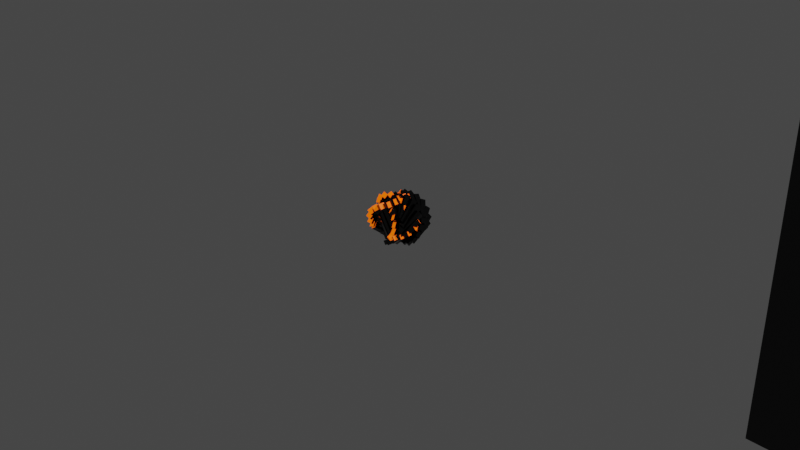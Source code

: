 # Source: GeometryNodesPractice_October4th2023.blend  (saved by Blender 3.6.13; exported with 4.5.12 LTS)
import bpy
from mathutils import Matrix  # noqa: F401  (used for matrix-valued properties, if any)

bpy.ops.wm.read_factory_settings(use_empty=True)
scene = bpy.context.scene
scene.name = 'Scene'

# ---- collections
col_collection = bpy.data.collections.new('Collection'); scene.collection.children.link(col_collection)

# ---- materials (node trees are filled in below, after node groups)
mat_material = bpy.data.materials.new('Material')
mat_material_001 = bpy.data.materials.new('Material.001')

# ---- node groups
ng_geometry_nodes = bpy.data.node_groups.new('Geometry Nodes', 'GeometryNodeTree')
_s = ng_geometry_nodes.interface.new_socket(name='Geometry', in_out='OUTPUT', socket_type='NodeSocketGeometry')
_s = ng_geometry_nodes.interface.new_socket(name='Geometry', in_out='INPUT', socket_type='NodeSocketGeometry')
ng_geometry_nodes.is_modifier = True
# nodes of 'Geometry Nodes' reference scene objects; filled in after objects exist

# ---- material node trees
mat_material.use_nodes = True; mat_material.node_tree.nodes.clear()
_N = mat_material.node_tree.nodes; _L = mat_material.node_tree.links
n0 = _N.new('ShaderNodeBsdfPrincipled'); n0.name = 'Principled BSDF'; n0.location = (10, 300)
n0.distribution = 'GGX'
n0.subsurface_method = 'RANDOM_WALK_SKIN'
n0.inputs[0].default_value = (0.8, 0.0732, 0.0, 1.0)
n0.inputs[3].default_value = 1.45
n0.inputs[27].default_value = (1.0, 0.1308, 0.0, 1.0)
n0.inputs[28].default_value = 1.0
n1 = _N.new('ShaderNodeOutputMaterial'); n1.name = 'Material Output'; n1.location = (300, 300)
_L.new(n0.outputs[0], n1.inputs[0])
n1.is_active_output = True
mat_material_001.use_nodes = True; mat_material_001.node_tree.nodes.clear()
_N = mat_material_001.node_tree.nodes; _L = mat_material_001.node_tree.links
n0 = _N.new('ShaderNodeBsdfPrincipled'); n0.name = 'Principled BSDF'; n0.location = (10, 300)
n0.distribution = 'GGX'
n0.subsurface_method = 'RANDOM_WALK_SKIN'
n0.inputs[0].default_value = (0.04445, 0.04445, 0.04445, 1.0)
n0.inputs[1].default_value = 1.0
n0.inputs[2].default_value = 0.127
n0.inputs[3].default_value = 1.45
n0.inputs[13].default_value = 0.246
n0.inputs[27].default_value = (0.0, 0.0, 0.0, 1.0)
n0.inputs[28].default_value = 1.0
n1 = _N.new('ShaderNodeOutputMaterial'); n1.name = 'Material Output'; n1.location = (300, 300)
_L.new(n0.outputs[0], n1.inputs[0])
n1.is_active_output = True

# ---- world
world_world = bpy.data.worlds.new('World'); scene.world = world_world
world_world.use_nodes = True; world_world.node_tree.nodes.clear()
_N = world_world.node_tree.nodes; _L = world_world.node_tree.links
n0 = _N.new('ShaderNodeOutputWorld'); n0.name = 'World Output'; n0.location = (300, 300)
n1 = _N.new('ShaderNodeBackground'); n1.name = 'Background'; n1.location = (10, 300)
n1.inputs[0].default_value = (0.05088, 0.05088, 0.05088, 1.0)
_L.new(n1.outputs[0], n0.inputs[0])
n0.is_active_output = True
world_world.color = (0.05088, 0.05088, 0.05088)
world_world.use_sun_shadow = False
world_world.sun_shadow_jitter_overblur = 0.0

# ---- cameras
cam_camera = bpy.data.cameras.new('Camera')
cam_camera.clip_end = 100.0
cam_camera.ortho_scale = 7.314

# ---- lights
light_light = bpy.data.lights.new('Light', 'POINT')
light_light.transmission_factor = 0.0
light_light.energy = 1000.0
light_light.shadow_soft_size = 0.1
light_light.shadow_maximum_resolution = 0.006
light_light.use_absolute_resolution = True

# ---- meshes
me_plane = bpy.data.meshes.new('Plane')
me_plane.from_pydata([(-0.3024, -1.0, 0.0), (0.3024, -1.0, 0.0), (-0.3024, 1.0, 0.0), (0.3024, 1.0, 0.0), (-0.3024, -1.568, 0.0), (0.3024, -1.568, 0.0), (-0.2991, 1.515, -0.0001037), (0.3057, 1.515, -0.0001037), (1.485, -1.004, 0.002199), (1.485, -1.572, 0.002199), (-1.408, -1.0, 0.0), (-1.408, -1.568, 0.0), (-1.997, -1.0, 0.0), (-1.997, -1.568, 0.0), (1.948, -1.004, 0.002199), (1.948, -1.572, 0.002199), (1.541, 1.0, 0.0), (1.544, 1.515, -0.0001037), (1.944, 1.0, 0.0), (1.947, 1.515, -0.0001037), (-1.433, 1.0, 0.0), (-1.43, 1.515, -0.0001037), (-1.993, 1.0, 0.0), (-1.99, 1.515, -0.0001037), (-0.3024, -1.0, 0.4154), (0.3024, -1.0, 0.4154), (-0.3024, 1.0, 0.4154), (0.3024, 1.0, 0.4154), (-0.3024, -1.568, 0.4154), (0.3024, -1.568, 0.4154), (-0.2991, 1.515, 0.4153), (0.3057, 1.515, 0.4153), (1.485, -1.004, 0.4176), (1.485, -1.572, 0.4176), (-1.408, -1.0, 0.4154), (-1.408, -1.568, 0.4154), (-1.997, -1.0, 0.4154), (-1.997, -1.568, 0.4154), (1.948, -1.004, 0.4176), (1.948, -1.572, 0.4176), (1.541, 1.0, 0.4154), (1.544, 1.515, 0.4153), (1.944, 1.0, 0.4154), (1.947, 1.515, 0.4153), (-1.433, 1.0, 0.4154), (-1.43, 1.515, 0.4153), (-1.993, 1.0, 0.4154), (-1.99, 1.515, 0.4153), (1.485, -1.004, -1.182), (1.485, -1.572, -1.182), (-1.408, -1.0, -1.184), (-1.408, -1.568, -1.184), (-1.997, -1.0, -1.184), (-1.997, -1.568, -1.184), (1.948, -1.004, -1.182), (1.948, -1.572, -1.182), (1.541, 1.0, -1.184), (1.544, 1.515, -1.184), (1.944, 1.0, -1.184), (1.947, 1.515, -1.184), (-1.433, 1.0, -1.184), (-1.43, 1.515, -1.184), (-1.993, 1.0, -1.184), (-1.99, 1.515, -1.184), (1.485, -1.004, 1.587), (1.485, -1.572, 1.587), (-1.408, -1.0, 1.585), (-1.408, -1.568, 1.585), (-1.997, -1.0, 1.585), (-1.997, -1.568, 1.585), (1.948, -1.004, 1.587), (1.948, -1.572, 1.587), (1.541, 1.0, 1.585), (1.544, 1.515, 1.584), (1.944, 1.0, 1.585), (1.947, 1.515, 1.584), (-1.433, 1.0, 1.585), (-1.43, 1.515, 1.584), (-1.993, 1.0, 1.585), (-1.99, 1.515, 1.584)], [], [(0, 2, 3, 1), (1, 5, 4, 0), (2, 6, 7, 3), (1, 8, 9, 5), (4, 11, 10, 0), (21, 20, 60, 61), (10, 11, 51, 50), (7, 17, 16, 3), (15, 9, 49, 55), (2, 20, 21, 6), (17, 19, 59, 57), (24, 25, 27, 26), (25, 24, 28, 29), (26, 27, 31, 30), (25, 29, 33, 32), (28, 24, 34, 35), (37, 35, 67, 69), (42, 43, 75, 74), (31, 27, 40, 41), (32, 33, 65, 64), (26, 30, 45, 44), (45, 47, 79, 77), (8, 1, 25, 32), (19, 17, 41, 43), (9, 15, 39, 33), (14, 8, 32, 38), (0, 10, 34, 24), (6, 21, 45, 30), (7, 6, 30, 31), (2, 0, 24, 26), (11, 4, 28, 35), (20, 2, 26, 44), (3, 16, 40, 27), (12, 13, 37, 36), (23, 22, 46, 47), (17, 7, 31, 41), (1, 3, 27, 25), (10, 12, 36, 34), (21, 23, 47, 45), (18, 19, 43, 42), (13, 11, 35, 37), (22, 20, 44, 46), (5, 9, 33, 29), (16, 18, 42, 40), (4, 5, 29, 28), (15, 14, 38, 39), (51, 53, 52, 50), (48, 54, 55, 49), (57, 59, 58, 56), (60, 62, 63, 61), (8, 14, 54, 48), (16, 17, 57, 56), (13, 12, 52, 53), (22, 23, 63, 62), (12, 10, 50, 52), (23, 21, 61, 63), (9, 8, 48, 49), (19, 18, 58, 59), (11, 13, 53, 51), (20, 22, 62, 60), (18, 16, 56, 58), (14, 15, 55, 54), (67, 66, 68, 69), (64, 65, 71, 70), (73, 72, 74, 75), (76, 77, 79, 78), (46, 44, 76, 78), (40, 42, 74, 72), (39, 38, 70, 71), (43, 41, 73, 75), (33, 39, 71, 65), (35, 34, 66, 67), (44, 45, 77, 76), (38, 32, 64, 70), (41, 40, 72, 73), (36, 37, 69, 68), (47, 46, 78, 79), (34, 36, 68, 66)])
me_plane.polygons.foreach_set('material_index', [1, 1, 1, 1, 1, 1, 1, 1, 1, 1, 1, 1, 1, 1, 1, 1, 1, 1, 1, 1, 1, 1, 1, 1, 1, 1, 1, 1, 1, 1, 1, 1, 1, 1, 1, 1, 1, 1, 1, 1, 1, 1, 1, 1, 1, 1, 1, 1, 1, 1, 1, 1, 1, 1, 1, 1, 1, 1, 1, 1, 1, 1, 0, 0, 0, 0, 1, 1, 1, 1, 1, 1, 1, 1, 1, 1, 1, 1])
_uv = me_plane.uv_layers.new(name='UVMap')
_uv.uv.foreach_set('vector', [0.0, 0.0, 0.0, 1.0, 1.0, 1.0, 1.0, 0.0, 1.0, 0.0, 1.0, 0.0, 0.0, 0.0, 0.0, 0.0, 0.0, 1.0, 0.0, 1.0, 1.0, 1.0, 1.0, 1.0, 1.0, 0.0, 1.0, 0.0, 1.0, 0.0, 1.0, 0.0, 0.0, 0.0, 0.0, 0.0, 0.0, 0.0, 0.0, 0.0, 0.0, 1.0, 0.0, 1.0, 0.0, 1.0, 0.0, 1.0, 0.0, 0.0, 0.0, 0.0, 0.0, 0.0, 0.0, 0.0, 1.0, 1.0, 1.0, 1.0, 1.0, 1.0, 1.0, 1.0, 1.0, 0.0, 1.0, 0.0, 1.0, 0.0, 1.0, 0.0, 0.0, 1.0, 0.0, 1.0, 0.0, 1.0, 0.0, 1.0, 1.0, 1.0, 1.0, 1.0, 1.0, 1.0, 1.0, 1.0, 0.0, 0.0, 1.0, 0.0, 1.0, 1.0, 0.0, 1.0, 1.0, 0.0, 0.0, 0.0, 0.0, 0.0, 1.0, 0.0, 0.0, 1.0, 1.0, 1.0, 1.0, 1.0, 0.0, 1.0, 1.0, 0.0, 1.0, 0.0, 1.0, 0.0, 1.0, 0.0, 0.0, 0.0, 0.0, 0.0, 0.0, 0.0, 0.0, 0.0, 0.0, 0.0, 0.0, 0.0, 0.0, 0.0, 0.0, 0.0, 1.0, 1.0, 1.0, 1.0, 1.0, 1.0, 1.0, 1.0, 1.0, 1.0, 1.0, 1.0, 1.0, 1.0, 1.0, 1.0, 1.0, 0.0, 1.0, 0.0, 1.0, 0.0, 1.0, 0.0, 0.0, 1.0, 0.0, 1.0, 0.0, 1.0, 0.0, 1.0, 0.0, 1.0, 0.0, 1.0, 0.0, 1.0, 0.0, 1.0, 1.0, 0.0, 1.0, 0.0, 1.0, 0.0, 1.0, 0.0, 1.0, 1.0, 1.0, 1.0, 1.0, 1.0, 1.0, 1.0, 1.0, 0.0, 1.0, 0.0, 1.0, 0.0, 1.0, 0.0, 1.0, 0.0, 1.0, 0.0, 1.0, 0.0, 1.0, 0.0, 0.0, 0.0, 0.0, 0.0, 0.0, 0.0, 0.0, 0.0, 0.0, 1.0, 0.0, 1.0, 0.0, 1.0, 0.0, 1.0, 1.0, 1.0, 0.0, 1.0, 0.0, 1.0, 1.0, 1.0, 0.0, 1.0, 0.0, 0.0, 0.0, 0.0, 0.0, 1.0, 0.0, 0.0, 0.0, 0.0, 0.0, 0.0, 0.0, 0.0, 0.0, 1.0, 0.0, 1.0, 0.0, 1.0, 0.0, 1.0, 1.0, 1.0, 1.0, 1.0, 1.0, 1.0, 1.0, 1.0, 0.0, 0.0, 0.0, 0.0, 0.0, 0.0, 0.0, 0.0, 0.0, 1.0, 0.0, 1.0, 0.0, 1.0, 0.0, 1.0, 1.0, 1.0, 1.0, 1.0, 1.0, 1.0, 1.0, 1.0, 1.0, 0.0, 1.0, 1.0, 1.0, 1.0, 1.0, 0.0, 0.0, 0.0, 0.0, 0.0, 0.0, 0.0, 0.0, 0.0, 0.0, 1.0, 0.0, 1.0, 0.0, 1.0, 0.0, 1.0, 1.0, 1.0, 1.0, 1.0, 1.0, 1.0, 1.0, 1.0, 0.0, 0.0, 0.0, 0.0, 0.0, 0.0, 0.0, 0.0, 0.0, 1.0, 0.0, 1.0, 0.0, 1.0, 0.0, 1.0, 1.0, 0.0, 1.0, 0.0, 1.0, 0.0, 1.0, 0.0, 1.0, 1.0, 1.0, 1.0, 1.0, 1.0, 1.0, 1.0, 0.0, 0.0, 1.0, 0.0, 1.0, 0.0, 0.0, 0.0, 1.0, 0.0, 1.0, 0.0, 1.0, 0.0, 1.0, 0.0, 0.0, 0.0, 0.0, 0.0, 0.0, 0.0, 0.0, 0.0, 1.0, 0.0, 1.0, 0.0, 1.0, 0.0, 1.0, 0.0, 1.0, 1.0, 1.0, 1.0, 1.0, 1.0, 1.0, 1.0, 0.0, 1.0, 0.0, 1.0, 0.0, 1.0, 0.0, 1.0, 1.0, 0.0, 1.0, 0.0, 1.0, 0.0, 1.0, 0.0, 1.0, 1.0, 1.0, 1.0, 1.0, 1.0, 1.0, 1.0, 0.0, 0.0, 0.0, 0.0, 0.0, 0.0, 0.0, 0.0, 0.0, 1.0, 0.0, 1.0, 0.0, 1.0, 0.0, 1.0, 0.0, 0.0, 0.0, 0.0, 0.0, 0.0, 0.0, 0.0, 0.0, 1.0, 0.0, 1.0, 0.0, 1.0, 0.0, 1.0, 1.0, 0.0, 1.0, 0.0, 1.0, 0.0, 1.0, 0.0, 1.0, 1.0, 1.0, 1.0, 1.0, 1.0, 1.0, 1.0, 0.0, 0.0, 0.0, 0.0, 0.0, 0.0, 0.0, 0.0, 0.0, 1.0, 0.0, 1.0, 0.0, 1.0, 0.0, 1.0, 1.0, 1.0, 1.0, 1.0, 1.0, 1.0, 1.0, 1.0, 1.0, 0.0, 1.0, 0.0, 1.0, 0.0, 1.0, 0.0, 0.0, 0.0, 0.0, 0.0, 0.0, 0.0, 0.0, 0.0, 1.0, 0.0, 1.0, 0.0, 1.0, 0.0, 1.0, 0.0, 1.0, 1.0, 1.0, 1.0, 1.0, 1.0, 1.0, 1.0, 0.0, 1.0, 0.0, 1.0, 0.0, 1.0, 0.0, 1.0, 0.0, 1.0, 0.0, 1.0, 0.0, 1.0, 0.0, 1.0, 1.0, 1.0, 1.0, 1.0, 1.0, 1.0, 1.0, 1.0, 1.0, 0.0, 1.0, 0.0, 1.0, 0.0, 1.0, 0.0, 1.0, 1.0, 1.0, 1.0, 1.0, 1.0, 1.0, 1.0, 1.0, 0.0, 1.0, 0.0, 1.0, 0.0, 1.0, 0.0, 0.0, 0.0, 0.0, 0.0, 0.0, 0.0, 0.0, 0.0, 0.0, 1.0, 0.0, 1.0, 0.0, 1.0, 0.0, 1.0, 1.0, 0.0, 1.0, 0.0, 1.0, 0.0, 1.0, 0.0, 1.0, 1.0, 1.0, 1.0, 1.0, 1.0, 1.0, 1.0, 0.0, 0.0, 0.0, 0.0, 0.0, 0.0, 0.0, 0.0, 0.0, 1.0, 0.0, 1.0, 0.0, 1.0, 0.0, 1.0, 0.0, 0.0, 0.0, 0.0, 0.0, 0.0, 0.0, 0.0])
me_plane.materials.append(mat_material)
me_plane.materials.append(mat_material_001)
me_plane.update()

# ---- curves / text
cu_beziercircle = bpy.data.curves.new('BezierCircle', 'CURVE')
cu_beziercircle.dimensions = '3D'
_sp = cu_beziercircle.splines.new('BEZIER'); _sp.bezier_points.add(3)
_sp.bezier_points.foreach_set('co', [-1.0, 0.0, 0.0, 0.0, 1.0, 0.0, 1.0, 0.0, 0.0, 0.0, -1.0, 0.0])
_sp.bezier_points.foreach_set('handle_left', [-1.0, -0.5521, 0.0, -0.5521, 1.0, 0.0, 1.0, 0.5521, 0.0, 0.5521, -1.0, 0.0])
_sp.bezier_points.foreach_set('handle_right', [-1.0, 0.5521, 0.0, 0.5521, 1.0, 0.0, 1.0, -0.5521, 0.0, -0.5521, -1.0, 0.0])
for _p, _l, _r in zip(_sp.bezier_points, ['AUTO', 'AUTO', 'AUTO', 'AUTO'], ['AUTO', 'AUTO', 'AUTO', 'AUTO']): _p.handle_left_type = _l; _p.handle_right_type = _r
_sp.order_u = 0
_sp.order_v = 0
_sp.use_cyclic_u = True
cu_beziercircle.use_path = True
cu_beziercircle.fill_mode = 'FULL'

# ---- objects
ob_light = bpy.data.objects.new('Light', light_light)
ob_camera = bpy.data.objects.new('Camera', cam_camera)
ob_geometrynodeinstanceobject = bpy.data.objects.new('GeometryNodeInstanceObject', me_plane)
ob_beziercircle = bpy.data.objects.new('BezierCircle', cu_beziercircle)
_N = ng_geometry_nodes.nodes; _L = ng_geometry_nodes.links
n0 = _N.new('NodeGroupOutput'); n0.name = 'Group Output'; n0.location = (320, 0)
n1 = _N.new('GeometryNodeInstanceOnPoints'); n1.name = 'Instance on Points'; n1.location = (100, 49)
n1.inputs[6].default_value = (0.1, 0.1, 0.1)
n2 = _N.new('GeometryNodeResampleCurve'); n2.name = 'Resample Curve'; n2.location = (-120, 78)
n2.keep_last_segment = False
n2.inputs[2].default_value = 20
n3 = _N.new('GeometryNodeObjectInfo'); n3.name = 'Object Info'; n3.location = (-253, -95)
n3.inputs[0].default_value = ob_geometrynodeinstanceobject
n4 = _N.new('GeometryNodeInputNormal'); n4.name = 'Normal'; n4.location = (-229, -336)
n4.legacy_corner_normals = True
n5 = _N.new('NodeGroupInput'); n5.name = 'Group Input'; n5.location = (-644, 51)
n6 = _N.new('GeometryNodeTransform'); n6.name = 'Transform Geometry'; n6.location = (-408, 80)
n7 = _N.new('ShaderNodeCombineXYZ'); n7.name = 'Combine XYZ'; n7.location = (-631, -114)
n7.inputs[2].default_value = 1.0
n8 = _N.new('ShaderNodeMath'); n8.name = 'Math'; n8.location = (-809, -145)
n8.operation = 'PINGPONG'
n8.inputs[1].default_value = 3.6
n9 = _N.new('GeometryNodeInputSceneTime'); n9.name = 'Scene Time'; n9.location = (-983, -162)
_L.new(n1.outputs[0], n0.inputs[0])
_L.new(n2.outputs[0], n1.inputs[0])
_L.new(n3.outputs[4], n1.inputs[2])
_L.new(n6.outputs[0], n2.inputs[0])
_L.new(n4.outputs[0], n1.inputs[5])
_L.new(n5.outputs[0], n6.inputs[0])
_L.new(n7.outputs[0], n6.inputs[3])
_L.new(n9.outputs[0], n8.inputs[0])
_L.new(n8.outputs[0], n7.inputs[0])
_L.new(n8.outputs[0], n7.inputs[1])
n0.is_active_output = True

# ---- transforms, parenting, visibility, modifiers, constraints
ob_light.location = (4.076, 1.005, 5.904)
ob_light.rotation_euler = (0.6503, 0.05522, 1.866)
ob_light.lock_rotations_4d = False
ob_light.empty_display_type = 'ARROWS'
ob_light.color = (0.0, 0.0, 0.0, 0.0)
ob_light.lineart.crease_threshold = 0.0
ob_camera.location = (7.359, -6.926, 4.958)
ob_camera.rotation_euler = (1.109, 0.0, 0.8149)
ob_camera.lock_rotations_4d = False
ob_camera.empty_display_type = 'ARROWS'
ob_camera.color = (0.0, 0.0, 0.0, 0.0)
ob_camera.display_type = 'WIRE'
ob_camera.lineart.crease_threshold = 0.0
ob_geometrynodeinstanceobject.location = (6.779, 0.0, 1.909)
ob_beziercircle.location = (0.0, 0.0, 0.0)
_m = ob_beziercircle.modifiers.new('GeometryNodes', 'NODES')
_m.node_group = ng_geometry_nodes

# ---- collection membership
col_collection.objects.link(ob_light)
col_collection.objects.link(ob_camera)
col_collection.objects.link(ob_geometrynodeinstanceobject)
col_collection.objects.link(ob_beziercircle)

# ---- scene / render settings (as saved in the file)
scene.camera = ob_camera
scene.frame_start = 1; scene.frame_end = 250; scene.frame_set(1)
scene.render.engine = 'CYCLES'
scene.render.image_settings.file_format = 'FFMPEG'
scene.render.image_settings.color_mode = 'RGB'
scene.cycles.sampling_pattern = 'TABULATED_SOBOL'
scene.view_settings.view_transform = 'Filmic'
bpy.context.view_layer.update()
